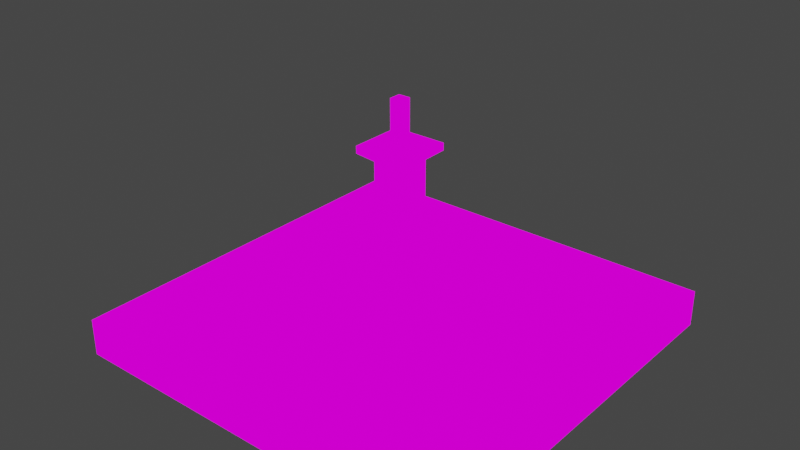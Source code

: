 # Source: fountain.blend  (saved by Blender 3.3.6; exported with 4.5.12 LTS)
import bpy
from mathutils import Matrix  # noqa: F401  (used for matrix-valued properties, if any)

bpy.ops.wm.read_factory_settings(use_empty=True)
scene = bpy.context.scene
scene.name = 'Scene'

# ---- collections
col_collection = bpy.data.collections.new('Collection'); scene.collection.children.link(col_collection)

# ---- images (referenced by path relative to the original .blend; pixels are not part of the script)
import os
ASSET_DIR = os.environ.get("B2B_ASSET_DIR", "")  # directory of the original .blend (textures are referenced by path, not embedded)
HERE = os.path.dirname(os.path.abspath(__file__))  # packed textures are extracted next to this script under _unpacked/

def load_image(name, relpath, width, height, colorspace="sRGB"):
    """Load a texture the original file referenced (path relative to the .blend, or extracted next to this script)."""
    p = next((c for c in (os.path.join(HERE, relpath), os.path.join(ASSET_DIR, relpath)) if relpath and os.path.exists(c)), "")
    if p:
        img = bpy.data.images.load(p, check_existing=True)
        img.name = name
    else:  # same state as the original file: an image datablock whose file is absent (Cycles renders it pink)
        img = bpy.data.images.new(name, width, height)
        img.source = "FILE"
        img.filepath = "//" + (relpath or name)
    img.colorspace_settings.name = colorspace
    return img
img_town_png = load_image('town.png', 'town.png', 1024, 1024, 'sRGB')

# ---- materials (node trees are filled in below, after node groups)
mat_material_001 = bpy.data.materials.new('Material.001')
mat_material_001.alpha_threshold = 0.0
mat_material_001.use_transparent_shadow = False
mat_material_001.roughness = 0.5
mat_material_001.line_color = (0.0, 0.0, 0.0, 1.0)

# ---- material node trees
mat_material_001.use_nodes = True; mat_material_001.node_tree.nodes.clear()
_N = mat_material_001.node_tree.nodes; _L = mat_material_001.node_tree.links
n0 = _N.new('ShaderNodeOutputMaterial'); n0.name = 'Material Output'; n0.location = (300, 300)
n1 = _N.new('ShaderNodeEmission'); n1.name = 'Emission'; n1.location = (10, 300)
n2 = _N.new('ShaderNodeTexImage'); n2.name = 'Image Texture'; n2.location = (-280, 280)
n2.image = img_town_png
n2.interpolation = 'Closest'
_L.new(n1.outputs[0], n0.inputs[0])
_L.new(n2.outputs[0], n1.inputs[0])
n0.is_active_output = True

# ---- world
world_world = bpy.data.worlds.new('World'); scene.world = world_world
world_world.use_nodes = True; world_world.node_tree.nodes.clear()
_N = world_world.node_tree.nodes; _L = world_world.node_tree.links
n0 = _N.new('ShaderNodeOutputWorld'); n0.name = 'World Output'; n0.location = (300, 300)
n1 = _N.new('ShaderNodeBackground'); n1.name = 'Background'; n1.location = (10, 300)
n1.inputs[0].default_value = (0.05088, 0.05088, 0.05088, 1.0)
_L.new(n1.outputs[0], n0.inputs[0])
n0.is_active_output = True
world_world.color = (0.05088, 0.05088, 0.05088)
world_world.use_sun_shadow = False
world_world.sun_shadow_jitter_overblur = 0.0

# ---- meshes
me_plane_154 = bpy.data.meshes.new('Plane.154')
me_plane_154.from_pydata([(23.0, -13.0, 0.0), (23.0, -17.0, 0.0), (19.0, -13.0, 0.0), (19.0, -17.0, 0.0), (21.53, -14.47, 0.0), (20.47, -14.47, 0.0), (20.47, -15.53, 0.0), (21.53, -15.53, 0.0), (22.67, -13.33, 0.3721), (19.33, -13.33, 0.3721), (19.33, -16.67, 0.3721), (22.67, -16.67, 0.3721), (23.0, -13.0, 0.3721), (19.0, -13.0, 0.3721), (19.0, -17.0, 0.3721), (23.0, -17.0, 0.3721), (22.67, -13.33, 0.0), (19.33, -13.33, 0.0), (19.33, -16.67, 0.0), (22.67, -16.67, 0.0), (21.16, -14.84, 0.7844), (20.84, -14.84, 0.7844), (20.84, -15.16, 0.7844), (21.16, -15.16, 0.7844), (21.34, -14.66, 0.7844), (20.66, -14.66, 0.7844), (20.66, -15.34, 0.7844), (21.34, -15.34, 0.7844), (21.16, -14.84, 1.848), (20.84, -14.84, 1.848), (20.84, -15.16, 1.848), (21.16, -15.16, 1.848), (21.27, -14.73, 1.931), (20.73, -14.73, 1.931), (20.73, -15.27, 1.931), (21.27, -15.27, 1.931), (21.06, -14.94, 2.003), (20.94, -14.94, 2.003), (20.94, -15.06, 2.003), (21.06, -15.06, 2.003), (21.27, -14.73, 2.003), (20.73, -14.73, 2.003), (20.73, -15.27, 2.003), (21.27, -15.27, 2.003), (21.06, -14.94, 2.432), (20.94, -14.94, 2.432), (20.94, -15.06, 2.432), (21.06, -15.06, 2.432)], [], [(6, 7, 27, 26), (17, 16, 8, 9), (19, 18, 10, 11), (0, 2, 13, 12), (3, 1, 15, 14), (9, 8, 12, 13), (10, 9, 13, 14), (11, 10, 14, 15), (8, 11, 15, 12), (1, 0, 12, 15), (2, 3, 14, 13), (16, 19, 11, 8), (18, 17, 9, 10), (5, 4, 16, 17), (6, 5, 17, 18), (7, 6, 18, 19), (4, 7, 19, 16), (20, 21, 29, 28), (4, 5, 25, 24), (7, 4, 24, 27), (5, 6, 26, 25), (21, 20, 24, 25), (22, 21, 25, 26), (23, 22, 26, 27), (20, 23, 27, 24), (31, 28, 32, 35), (23, 20, 28, 31), (21, 22, 30, 29), (22, 23, 31, 30), (34, 35, 43, 42), (29, 30, 34, 33), (30, 31, 35, 34), (28, 29, 33, 32), (39, 36, 44, 47), (32, 33, 41, 40), (35, 32, 40, 43), (33, 34, 42, 41), (37, 36, 40, 41), (38, 37, 41, 42), (39, 38, 42, 43), (36, 39, 43, 40), (45, 46, 47, 44), (37, 38, 46, 45), (38, 39, 47, 46), (36, 37, 45, 44)])
_uv = me_plane_154.uv_layers.new(name='UVMap')
_uv.uv.foreach_set('vector', [0.1709, 0.07972, 0.1709, 0.03443, 0.2049, 0.04267, 0.2049, 0.07148, 0.06586, 0.02282, 0.06586, 0.1474, 0.05196, 0.1474, 0.05196, 0.02282, 0.1007, 0.02283, 0.1007, 0.1474, 0.08677, 0.1474, 0.08677, 0.02283, 0.0757, 0.01003, 0.0757, 0.1608, 0.06169, 0.1608, 0.06169, 0.01003, 0.09169, 0.01003, 0.09169, 0.1608, 0.07768, 0.1608, 0.07768, 0.01003, 0.1444, 0.02582, 0.02292, 0.02582, 0.01072, 0.01361, 0.1566, 0.01361, 0.1444, 0.1473, 0.1444, 0.02582, 0.1566, 0.01361, 0.1566, 0.1595, 0.02292, 0.1473, 0.1444, 0.1473, 0.1566, 0.1595, 0.01072, 0.1595, 0.02292, 0.02582, 0.02292, 0.1473, 0.01072, 0.1595, 0.01072, 0.01361, 0.1077, 0.01003, 0.1077, 0.1608, 0.09367, 0.1608, 0.09367, 0.01003, 0.05972, 0.01003, 0.05972, 0.1608, 0.04571, 0.1608, 0.04571, 0.01003, 0.08481, 0.02283, 0.08481, 0.1474, 0.07091, 0.1474, 0.07091, 0.02283, 0.1165, 0.02283, 0.1165, 0.1474, 0.1026, 0.1474, 0.1026, 0.02283, 0.439, 0.06518, 0.4007, 0.06518, 0.3593, 0.02382, 0.4803, 0.02382, 0.439, 0.1035, 0.439, 0.06518, 0.4803, 0.02382, 0.4803, 0.1449, 0.4007, 0.1035, 0.439, 0.1035, 0.4803, 0.1449, 0.3593, 0.1449, 0.4007, 0.06518, 0.4007, 0.1035, 0.3593, 0.1449, 0.3593, 0.02382, 0.244, 0.08197, 0.258, 0.08197, 0.258, 0.1276, 0.244, 0.1276, 0.2434, 0.07972, 0.2434, 0.03443, 0.2774, 0.04267, 0.2774, 0.07148, 0.2796, 0.07972, 0.2796, 0.03443, 0.3136, 0.04267, 0.3136, 0.07148, 0.2071, 0.07972, 0.2071, 0.03443, 0.2411, 0.04267, 0.2411, 0.07148, 0.2181, 0.1034, 0.2181, 0.08937, 0.2255, 0.08197, 0.2255, 0.1108, 0.2041, 0.1034, 0.2181, 0.1034, 0.2255, 0.1108, 0.1967, 0.1108, 0.2041, 0.08937, 0.2041, 0.1034, 0.1967, 0.1108, 0.1967, 0.08197, 0.2181, 0.08937, 0.2041, 0.08937, 0.1967, 0.08197, 0.2255, 0.08197, 0.2632, 0.2627, 0.2635, 0.2527, 0.2678, 0.2481, 0.2678, 0.2671, 0.1757, 0.08197, 0.1897, 0.08197, 0.1897, 0.1276, 0.1757, 0.1276, 0.2603, 0.08197, 0.2743, 0.08197, 0.2743, 0.1276, 0.2603, 0.1276, 0.2277, 0.08197, 0.2418, 0.08197, 0.2418, 0.1276, 0.2277, 0.1276, 0.3083, 0.1078, 0.3083, 0.1313, 0.3052, 0.1313, 0.3052, 0.1078, 0.2534, 0.2525, 0.2531, 0.2626, 0.2488, 0.2672, 0.2488, 0.2482, 0.2531, 0.2626, 0.2632, 0.2627, 0.2678, 0.2671, 0.2488, 0.2672, 0.2635, 0.2527, 0.2534, 0.2525, 0.2488, 0.2482, 0.2678, 0.2481, 0.3159, 0.1078, 0.3212, 0.1078, 0.3212, 0.1262, 0.3159, 0.1262, 0.3136, 0.1078, 0.3136, 0.1313, 0.3105, 0.1313, 0.3105, 0.1078, 0.1709, 0.131, 0.1944, 0.131, 0.1944, 0.1341, 0.1709, 0.1341, 0.2872, 0.1078, 0.2872, 0.1313, 0.2841, 0.1313, 0.2841, 0.1078, 0.291, 0.0964, 0.291, 0.09109, 0.3001, 0.08197, 0.3001, 0.1055, 0.2857, 0.0964, 0.291, 0.0964, 0.3001, 0.1055, 0.2765, 0.1055, 0.2857, 0.09109, 0.2857, 0.0964, 0.2765, 0.1055, 0.2765, 0.08197, 0.291, 0.09109, 0.2857, 0.09109, 0.2765, 0.08197, 0.3001, 0.08197, 0.2948, 0.1131, 0.2894, 0.1131, 0.2894, 0.1078, 0.2948, 0.1078, 0.2765, 0.1078, 0.2818, 0.1078, 0.2818, 0.1262, 0.2765, 0.1262, 0.3159, 0.0551, 0.3212, 0.0551, 0.3212, 0.07351, 0.3159, 0.07351, 0.3159, 0.03443, 0.3212, 0.03443, 0.3212, 0.05284, 0.3159, 0.05284])
me_plane_154.materials.append(mat_material_001)
me_plane_154.update()

# ---- objects
ob_plane_001 = bpy.data.objects.new('Plane.001', me_plane_154)

# ---- transforms, parenting, visibility, modifiers, constraints
ob_plane_001.location = (1.0, -1.0, 0.0)

# ---- collection membership
col_collection.objects.link(ob_plane_001)

# ---- scene / render settings (as saved in the file)
scene.frame_start = 1; scene.frame_end = 250; scene.frame_set(1)
scene.render.engine = 'BLENDER_EEVEE_NEXT'
scene.cycles.sampling_pattern = 'TABULATED_SOBOL'
scene.cycles.use_light_tree = False
scene.view_settings.view_transform = 'Filmic'
bpy.context.view_layer.update()

# ---- added for rendering (the .blend has no active camera): camera
cam_auto = bpy.data.cameras.new('AutoCamera')
cam_auto.lens = 50.0
cam_auto.sensor_width = 36.0
cam_auto.clip_end = 1000.0
ob_auto_camera = bpy.data.objects.new('AutoCamera', cam_auto)
scene.collection.objects.link(ob_auto_camera)
ob_auto_camera.location = (27.6971, -22.8365, 5.77373)
ob_auto_camera.rotation_euler = (1.09748, -7.21219e-08, 0.694738)
scene.camera = ob_auto_camera
bpy.context.view_layer.update()
